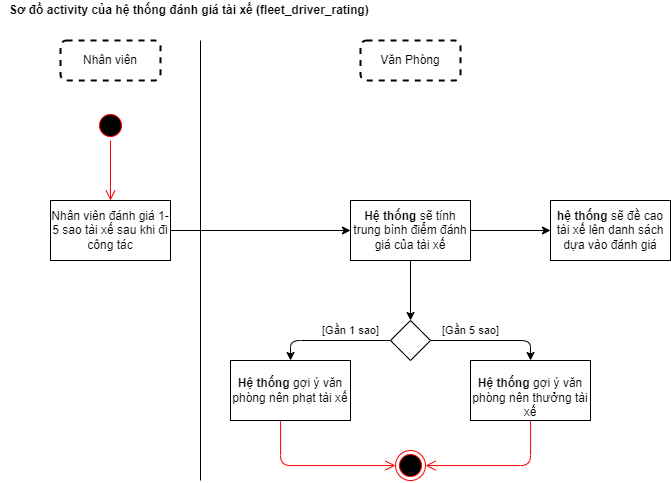

The diagram above was exported from draw.io. Its source (the exported page's mxGraphModel, read from the mxfile embedded in the PNG):
<mxGraphModel dx="1165" dy="722" grid="1" gridSize="10" guides="1" tooltips="1" connect="1" arrows="1" fold="1" page="1" pageScale="1" pageWidth="850" pageHeight="1100" math="0" shadow="0">
  <root>
    <mxCell id="0" />
    <mxCell id="1" parent="0" />
    <mxCell id="2" value="&lt;span&gt;Sơ đồ&amp;nbsp;&lt;/span&gt;activity của hệ thống đánh giá tài xế (fleet_driver_rating)&amp;nbsp;" style="text;html=1;align=center;verticalAlign=middle;resizable=0;points=[];autosize=1;strokeColor=none;fillColor=none;fontStyle=1" vertex="1" parent="1">
      <mxGeometry x="60" y="40" width="380" height="20" as="geometry" />
    </mxCell>
    <mxCell id="3" value="Nhân viên" style="rounded=1;whiteSpace=wrap;html=1;strokeWidth=2;dashed=1;" vertex="1" parent="1">
      <mxGeometry x="120" y="80" width="100" height="40" as="geometry" />
    </mxCell>
    <mxCell id="5" value="Văn Phòng" style="rounded=1;whiteSpace=wrap;html=1;strokeWidth=2;dashed=1;" vertex="1" parent="1">
      <mxGeometry x="420" y="80" width="100" height="40" as="geometry" />
    </mxCell>
    <mxCell id="6" value="" style="ellipse;html=1;shape=startState;fillColor=#000000;strokeColor=#ff0000;" vertex="1" parent="1">
      <mxGeometry x="155" y="150" width="30" height="30" as="geometry" />
    </mxCell>
    <mxCell id="7" value="" style="edgeStyle=orthogonalEdgeStyle;html=1;verticalAlign=bottom;endArrow=open;endSize=8;strokeColor=#ff0000;" edge="1" source="6" parent="1" target="9">
      <mxGeometry relative="1" as="geometry">
        <mxPoint x="170" y="240" as="targetPoint" />
        <Array as="points" />
      </mxGeometry>
    </mxCell>
    <mxCell id="12" style="edgeStyle=none;html=1;" edge="1" parent="1" source="9" target="11">
      <mxGeometry relative="1" as="geometry" />
    </mxCell>
    <mxCell id="9" value="Nhân viên đánh giá 1-5 sao tài xế sau khi đi công tác" style="rounded=0;whiteSpace=wrap;html=1;" vertex="1" parent="1">
      <mxGeometry x="110" y="240" width="120" height="60" as="geometry" />
    </mxCell>
    <mxCell id="10" value="" style="endArrow=none;html=1;" edge="1" parent="1">
      <mxGeometry width="50" height="50" relative="1" as="geometry">
        <mxPoint x="260" y="520" as="sourcePoint" />
        <mxPoint x="260" y="80" as="targetPoint" />
      </mxGeometry>
    </mxCell>
    <mxCell id="16" value="" style="edgeStyle=none;html=1;" edge="1" parent="1" source="11" target="15">
      <mxGeometry relative="1" as="geometry" />
    </mxCell>
    <mxCell id="17" style="edgeStyle=none;html=1;" edge="1" parent="1" source="11" target="13">
      <mxGeometry relative="1" as="geometry" />
    </mxCell>
    <mxCell id="11" value="&lt;b&gt;Hệ thống&lt;/b&gt; sẽ tính trung bình điểm đánh giá của tài xế" style="rounded=0;whiteSpace=wrap;html=1;" vertex="1" parent="1">
      <mxGeometry x="410" y="240" width="120" height="60" as="geometry" />
    </mxCell>
    <mxCell id="13" value="&lt;b&gt;hệ thống &lt;/b&gt;sẽ đề cao tài xế lên danh sách dựa vào đánh giá" style="whiteSpace=wrap;html=1;rounded=0;" vertex="1" parent="1">
      <mxGeometry x="610" y="240" width="120" height="60" as="geometry" />
    </mxCell>
    <mxCell id="19" value="[Gần 1 sao]" style="edgeStyle=none;html=1;" edge="1" parent="1" source="15" target="18">
      <mxGeometry x="-0.3333" y="-10" relative="1" as="geometry">
        <Array as="points">
          <mxPoint x="350" y="380" />
        </Array>
        <mxPoint as="offset" />
      </mxGeometry>
    </mxCell>
    <mxCell id="23" value="[Gần 5 sao]" style="edgeStyle=none;html=1;" edge="1" parent="1" source="15" target="22">
      <mxGeometry x="-0.3333" y="10" relative="1" as="geometry">
        <Array as="points">
          <mxPoint x="590" y="380" />
        </Array>
        <mxPoint as="offset" />
      </mxGeometry>
    </mxCell>
    <mxCell id="15" value="" style="rhombus;whiteSpace=wrap;html=1;rounded=0;" vertex="1" parent="1">
      <mxGeometry x="450" y="360" width="40" height="40" as="geometry" />
    </mxCell>
    <mxCell id="18" value="&lt;b&gt;Hệ thống&lt;/b&gt; gợi ý văn phòng nên phạt tài xế" style="whiteSpace=wrap;html=1;rounded=0;" vertex="1" parent="1">
      <mxGeometry x="290" y="400" width="120" height="60" as="geometry" />
    </mxCell>
    <mxCell id="22" value="&lt;br&gt;&lt;span style=&quot;font-family: helvetica; font-size: 12px; font-style: normal; letter-spacing: normal; text-align: center; text-indent: 0px; text-transform: none; word-spacing: 0px; display: inline; float: none;&quot;&gt;&lt;b&gt;Hệ thống &lt;/b&gt;&lt;/span&gt;&lt;span style=&quot;font-family: helvetica; font-size: 12px; font-style: normal; font-weight: 400; letter-spacing: normal; text-align: center; text-indent: 0px; text-transform: none; word-spacing: 0px; display: inline; float: none;&quot;&gt;gợi ý văn phòng nên thưởng tài xế&lt;/span&gt;" style="whiteSpace=wrap;html=1;rounded=0;labelBackgroundColor=none;fontColor=default;" vertex="1" parent="1">
      <mxGeometry x="530" y="400" width="120" height="60" as="geometry" />
    </mxCell>
    <mxCell id="24" value="" style="ellipse;html=1;shape=endState;fillColor=#000000;strokeColor=#ff0000;" vertex="1" parent="1">
      <mxGeometry x="455" y="490" width="30" height="30" as="geometry" />
    </mxCell>
    <mxCell id="28" value="" style="edgeStyle=orthogonalEdgeStyle;html=1;verticalAlign=bottom;endArrow=open;endSize=8;strokeColor=#ff0000;" edge="1" parent="1" source="22" target="24">
      <mxGeometry relative="1" as="geometry">
        <mxPoint x="560" y="600" as="targetPoint" />
        <mxPoint x="560" y="520" as="sourcePoint" />
        <Array as="points">
          <mxPoint x="590" y="505" />
        </Array>
      </mxGeometry>
    </mxCell>
    <mxCell id="30" value="" style="edgeStyle=orthogonalEdgeStyle;html=1;verticalAlign=bottom;endArrow=open;endSize=8;strokeColor=#ff0000;" edge="1" parent="1" source="18" target="24">
      <mxGeometry relative="1" as="geometry">
        <mxPoint x="495" y="515" as="targetPoint" />
        <mxPoint x="600" y="470" as="sourcePoint" />
        <Array as="points">
          <mxPoint x="340" y="505" />
        </Array>
      </mxGeometry>
    </mxCell>
  </root>
</mxGraphModel>